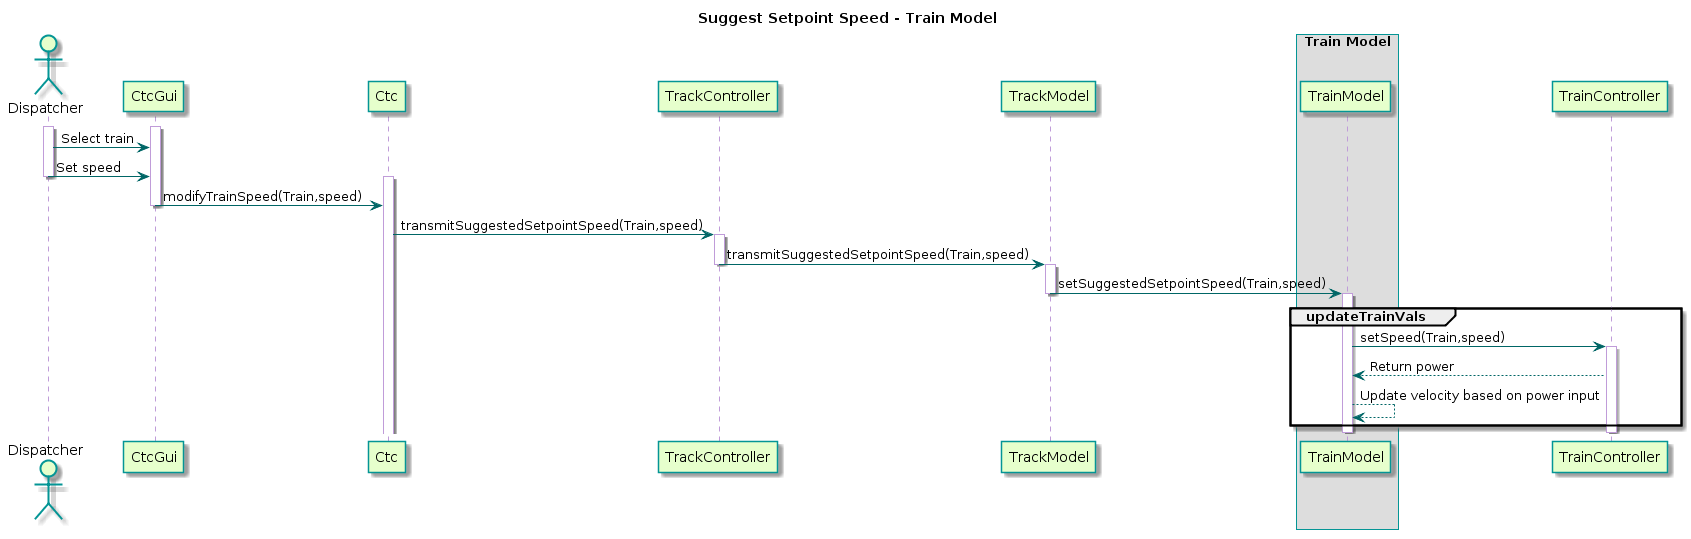

The diagram above was rendered by PlantUML. Its source (embedded in the PNG):
@startuml
title Suggest Setpoint Speed - Train Model

skinparam sequence {
  BackgroundColor transparent
  ActorBackgroundColor #e6ffcc
  ActorBorderColor 	#049595
  ParticipantBackgroundColor #e6ffcc
  ParticipantBorderColor 	#049595
  BoxBorderColor    #049595
  PackageBorderCOlor  #049595
  ArrowColor #006666
  LifeLineBorderColor #c09cd9
}

actor "Dispatcher"
participant CtcGui
participant Ctc
participant TrackController
participant TrackModel
box "Train Model"
participant TrainModel
end box
'participant Mbo

activate Dispatcher
activate CtcGui
Dispatcher -> CtcGui : Select train
Dispatcher -> CtcGui : Set speed
deactivate Dispatcher

activate Ctc
CtcGui -> Ctc : modifyTrainSpeed(Train,speed)
deactivate CtcGui
Ctc -> TrackController : transmitSuggestedSetpointSpeed(Train,speed)

activate TrackController
TrackController -> TrackModel : transmitSuggestedSetpointSpeed(Train,speed)
deactivate TrackController

activate TrackModel
TrackModel -> TrainModel : setSuggestedSetpointSpeed(Train,speed)
deactivate TrackModel

group updateTrainVals
activate TrainModel
TrainModel -> TrainController : setSpeed(Train,speed)

activate TrainController
TrainController --> TrainModel : Return power
TrainModel --> TrainModel : Update velocity based on power input
end
deactivate TrainModel

deactivate TrainController
@enduml